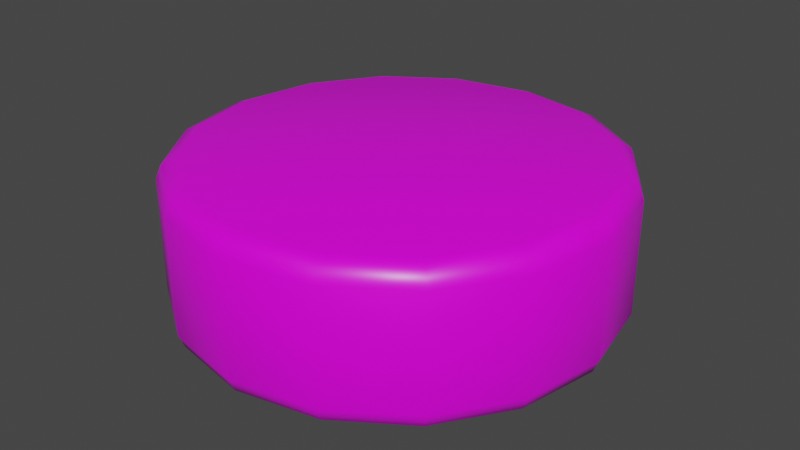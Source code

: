 # Source: puck_1.blend  (saved by Blender 3.2.14; exported with 4.5.12 LTS)
import bpy
from mathutils import Matrix  # noqa: F401  (used for matrix-valued properties, if any)

bpy.ops.wm.read_factory_settings(use_empty=True)
scene = bpy.context.scene
scene.name = 'Scene'

# ---- collections
col_collection = bpy.data.collections.new('Collection'); scene.collection.children.link(col_collection)

# ---- images (referenced by path relative to the original .blend; pixels are not part of the script)
import os
ASSET_DIR = os.environ.get("B2B_ASSET_DIR", "")  # directory of the original .blend (textures are referenced by path, not embedded)
HERE = os.path.dirname(os.path.abspath(__file__))  # packed textures are extracted next to this script under _unpacked/

def load_image(name, relpath, width, height, colorspace="sRGB"):
    """Load a texture the original file referenced (path relative to the .blend, or extracted next to this script)."""
    p = next((c for c in (os.path.join(HERE, relpath), os.path.join(ASSET_DIR, relpath)) if relpath and os.path.exists(c)), "")
    if p:
        img = bpy.data.images.load(p, check_existing=True)
        img.name = name
    else:  # same state as the original file: an image datablock whose file is absent (Cycles renders it pink)
        img = bpy.data.images.new(name, width, height)
        img.source = "FILE"
        img.filepath = "//" + (relpath or name)
    img.colorspace_settings.name = colorspace
    return img
img_puckmaterial_base_color = load_image('PuckMaterial Base Color', 'PuckMaterial Base Color.png', 1024, 1024, 'sRGB')

# ---- materials (node trees are filled in below, after node groups)
mat_puckmaterial = bpy.data.materials.new('PuckMaterial')
mat_puckmaterial.use_transparent_shadow = False

# ---- material node trees
mat_puckmaterial.use_nodes = True; mat_puckmaterial.node_tree.nodes.clear()
_N = mat_puckmaterial.node_tree.nodes; _L = mat_puckmaterial.node_tree.links
n0 = _N.new('ShaderNodeBsdfPrincipled'); n0.name = 'Principled BSDF'; n0.location = (10, 300)
n0.distribution = 'GGX'
n0.subsurface_method = 'RANDOM_WALK_SKIN'
n0.inputs[2].default_value = 0.3691
n0.inputs[3].default_value = 1.45
n0.inputs[27].default_value = (0.0, 0.0, 0.0, 1.0)
n0.inputs[28].default_value = 1.0
n1 = _N.new('ShaderNodeOutputMaterial'); n1.name = 'Material Output'; n1.location = (300, 300)
n2 = _N.new('ShaderNodeTexImage'); n2.name = 'Image Texture'; n2.location = (-280, 275)
n2.image = img_puckmaterial_base_color
_L.new(n0.outputs[0], n1.inputs[0])
_L.new(n2.outputs[0], n0.inputs[0])
n1.is_active_output = True

# ---- world
world_world = bpy.data.worlds.new('World'); scene.world = world_world
world_world.use_nodes = True; world_world.node_tree.nodes.clear()
_N = world_world.node_tree.nodes; _L = world_world.node_tree.links
n0 = _N.new('ShaderNodeOutputWorld'); n0.name = 'World Output'; n0.location = (300, 300)
n1 = _N.new('ShaderNodeBackground'); n1.name = 'Background'; n1.location = (10, 300)
n1.inputs[0].default_value = (0.05088, 0.05088, 0.05088, 1.0)
_L.new(n1.outputs[0], n0.inputs[0])
n0.is_active_output = True
world_world.color = (0.05088, 0.05088, 0.05088)
world_world.use_sun_shadow = False
world_world.sun_shadow_jitter_overblur = 0.0

# ---- meshes
me_cylinder = bpy.data.meshes.new('Cylinder')
me_cylinder.from_pydata([(0.0, 1.0, 1.164e-10), (0.0, 1.0, 0.6893), (0.3827, 0.9239, 1.164e-10), (0.3827, 0.9239, 0.6893), (0.7071, 0.7071, 1.164e-10), (0.7071, 0.7071, 0.6893), (0.9239, 0.3827, 1.164e-10), (0.9239, 0.3827, 0.6893), (1.0, -4.371e-08, 1.164e-10), (1.0, -4.371e-08, 0.6893), (0.9239, -0.3827, 1.164e-10), (0.9239, -0.3827, 0.6893), (0.7071, -0.7071, 1.164e-10), (0.7071, -0.7071, 0.6893), (0.3827, -0.9239, 1.164e-10), (0.3827, -0.9239, 0.6893), (-8.742e-08, -1.0, 1.164e-10), (-8.742e-08, -1.0, 0.6893), (-0.3827, -0.9239, 1.164e-10), (-0.3827, -0.9239, 0.6893), (-0.7071, -0.7071, 1.164e-10), (-0.7071, -0.7071, 0.6893), (-0.9239, -0.3827, 1.164e-10), (-0.9239, -0.3827, 0.6893), (-1.0, 1.192e-08, 1.164e-10), (-1.0, 1.192e-08, 0.6893), (-0.9239, 0.3827, 1.164e-10), (-0.9239, 0.3827, 0.6893), (-0.7071, 0.7071, 1.164e-10), (-0.7071, 0.7071, 0.6893), (-0.3827, 0.9239, 1.164e-10), (-0.3827, 0.9239, 0.6893)], [], [(0, 1, 3, 2), (2, 3, 5, 4), (4, 5, 7, 6), (6, 7, 9, 8), (8, 9, 11, 10), (10, 11, 13, 12), (12, 13, 15, 14), (14, 15, 17, 16), (16, 17, 19, 18), (18, 19, 21, 20), (20, 21, 23, 22), (22, 23, 25, 24), (24, 25, 27, 26), (26, 27, 29, 28), (3, 1, 31, 29, 27, 25, 23, 21, 19, 17, 15, 13, 11, 9, 7, 5), (28, 29, 31, 30), (30, 31, 1, 0), (0, 2, 4, 6, 8, 10, 12, 14, 16, 18, 20, 22, 24, 26, 28, 30)])
me_cylinder.polygons.foreach_set('use_smooth', [True] * 18)
_uv = me_cylinder.uv_layers.new(name='UVMap')
_uv.uv.foreach_set('vector', [1.0, 0.5, 1.0, 1.0, 0.9375, 1.0, 0.9375, 0.5, 0.9375, 0.5, 0.9375, 1.0, 0.875, 1.0, 0.875, 0.5, 0.875, 0.5, 0.875, 1.0, 0.8125, 1.0, 0.8125, 0.5, 0.8125, 0.5, 0.8125, 1.0, 0.75, 1.0, 0.75, 0.5, 0.75, 0.5, 0.75, 1.0, 0.6875, 1.0, 0.6875, 0.5, 0.6875, 0.5, 0.6875, 1.0, 0.625, 1.0, 0.625, 0.5, 0.625, 0.5, 0.625, 1.0, 0.5625, 1.0, 0.5625, 0.5, 0.5625, 0.5, 0.5625, 1.0, 0.5, 1.0, 0.5, 0.5, 0.5, 0.5, 0.5, 1.0, 0.4375, 1.0, 0.4375, 0.5, 0.4375, 0.5, 0.4375, 1.0, 0.375, 1.0, 0.375, 0.5, 0.375, 0.5, 0.375, 1.0, 0.3125, 1.0, 0.3125, 0.5, 0.3125, 0.5, 0.3125, 1.0, 0.25, 1.0, 0.25, 0.5, 0.25, 0.5, 0.25, 1.0, 0.1875, 1.0, 0.1875, 0.5, 0.1875, 0.5, 0.1875, 1.0, 0.125, 1.0, 0.125, 0.5, 0.3418, 0.4717, 0.25, 0.49, 0.1582, 0.4717, 0.08029, 0.4197, 0.02827, 0.3418, 0.01, 0.25, 0.02827, 0.1582, 0.08029, 0.08029, 0.1582, 0.02827, 0.25, 0.01, 0.3418, 0.02827, 0.4197, 0.08029, 0.4717, 0.1582, 0.49, 0.25, 0.4717, 0.3418, 0.4197, 0.4197, 0.125, 0.5, 0.125, 1.0, 0.0625, 1.0, 0.0625, 0.5, 0.0625, 0.5, 0.0625, 1.0, 0.0, 1.0, 0.0, 0.5, 0.75, 0.49, 0.8418, 0.4717, 0.9197, 0.4197, 0.9717, 0.3418, 0.99, 0.25, 0.9717, 0.1582, 0.9197, 0.08029, 0.8418, 0.02827, 0.75, 0.01, 0.6582, 0.02827, 0.5803, 0.08029, 0.5283, 0.1582, 0.51, 0.25, 0.5283, 0.3418, 0.5803, 0.4197, 0.6582, 0.4717])
me_cylinder.materials.append(mat_puckmaterial)
me_cylinder.update()

# ---- objects
ob_puck = bpy.data.objects.new('Puck', me_cylinder)

# ---- transforms, parenting, visibility, modifiers, constraints
ob_puck.location = (0.0, 0.0, 0.0)
_m = ob_puck.modifiers.new('Bevel', 'BEVEL')
_m.width = 0.086
_m.width_pct = 0.086
_m.segments = 2
_m.angle_limit = 0.8447

# ---- collection membership
col_collection.objects.link(ob_puck)

# ---- scene / render settings (as saved in the file)
scene.frame_start = 1; scene.frame_end = 250; scene.frame_set(1)
scene.render.engine = 'BLENDER_EEVEE_NEXT'
scene.cycles.sampling_pattern = 'TABULATED_SOBOL'
scene.cycles.use_light_tree = False
scene.view_settings.view_transform = 'Filmic'
bpy.context.view_layer.update()

# ---- added for rendering (the .blend has no active camera and no usable light): camera, sun
cam_auto = bpy.data.cameras.new('AutoCamera')
cam_auto.lens = 50.0
cam_auto.sensor_width = 36.0
cam_auto.clip_end = 1000.0
ob_auto_camera = bpy.data.objects.new('AutoCamera', cam_auto)
scene.collection.objects.link(ob_auto_camera)
ob_auto_camera.location = (2.69353, -3.23224, 2.4995)
ob_auto_camera.rotation_euler = (1.09748, -7.21219e-08, 0.694738)
scene.camera = ob_auto_camera
light_auto_sun = bpy.data.lights.new('AutoSun', 'SUN')
light_auto_sun.energy = 3.0
light_auto_sun.angle = 0.0523599
ob_auto_sun = bpy.data.objects.new('AutoSun', light_auto_sun)
scene.collection.objects.link(ob_auto_sun)
ob_auto_sun.rotation_euler = (0.872665, 0.174533, 0.523599)
bpy.context.view_layer.update()
